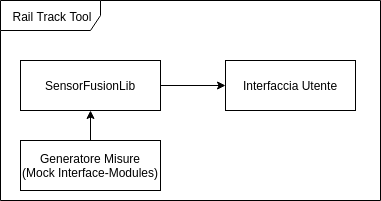

The diagram above was exported from draw.io. Its source (the exported page's mxGraphModel, read from the mxfile embedded in the PNG):
<mxGraphModel dx="868" dy="375" grid="1" gridSize="10" guides="1" tooltips="1" connect="1" arrows="1" fold="1" page="1" pageScale="1" pageWidth="827" pageHeight="1169" math="0" shadow="0">
  <root>
    <mxCell id="0" />
    <mxCell id="1" parent="0" />
    <mxCell id="oijDnC2C2sUwsIdXRhuV-1" value="Rail Track Tool" style="shape=umlFrame;whiteSpace=wrap;html=1;width=100;height=30;" vertex="1" parent="1">
      <mxGeometry x="240" y="30" width="380" height="200" as="geometry" />
    </mxCell>
    <mxCell id="oijDnC2C2sUwsIdXRhuV-2" value="Generatore Misure&lt;br&gt;(Mock Interface-Modules)" style="html=1;" vertex="1" parent="1">
      <mxGeometry x="260" y="170" width="140" height="50" as="geometry" />
    </mxCell>
    <mxCell id="oijDnC2C2sUwsIdXRhuV-3" value="SensorFusionLib" style="html=1;" vertex="1" parent="1">
      <mxGeometry x="260" y="90" width="140" height="50" as="geometry" />
    </mxCell>
    <mxCell id="oijDnC2C2sUwsIdXRhuV-4" value="Interfaccia Utente" style="html=1;" vertex="1" parent="1">
      <mxGeometry x="465" y="90" width="130" height="50" as="geometry" />
    </mxCell>
    <mxCell id="oijDnC2C2sUwsIdXRhuV-5" value="" style="endArrow=classic;html=1;exitX=0.5;exitY=0;exitDx=0;exitDy=0;" edge="1" parent="1" source="oijDnC2C2sUwsIdXRhuV-2" target="oijDnC2C2sUwsIdXRhuV-3">
      <mxGeometry width="50" height="50" relative="1" as="geometry">
        <mxPoint x="240" y="300" as="sourcePoint" />
        <mxPoint x="290" y="250" as="targetPoint" />
      </mxGeometry>
    </mxCell>
    <mxCell id="oijDnC2C2sUwsIdXRhuV-6" value="" style="endArrow=classic;html=1;exitX=1;exitY=0.5;exitDx=0;exitDy=0;entryX=0;entryY=0.5;entryDx=0;entryDy=0;" edge="1" parent="1" source="oijDnC2C2sUwsIdXRhuV-3" target="oijDnC2C2sUwsIdXRhuV-4">
      <mxGeometry width="50" height="50" relative="1" as="geometry">
        <mxPoint x="240" y="300" as="sourcePoint" />
        <mxPoint x="290" y="250" as="targetPoint" />
      </mxGeometry>
    </mxCell>
  </root>
</mxGraphModel>